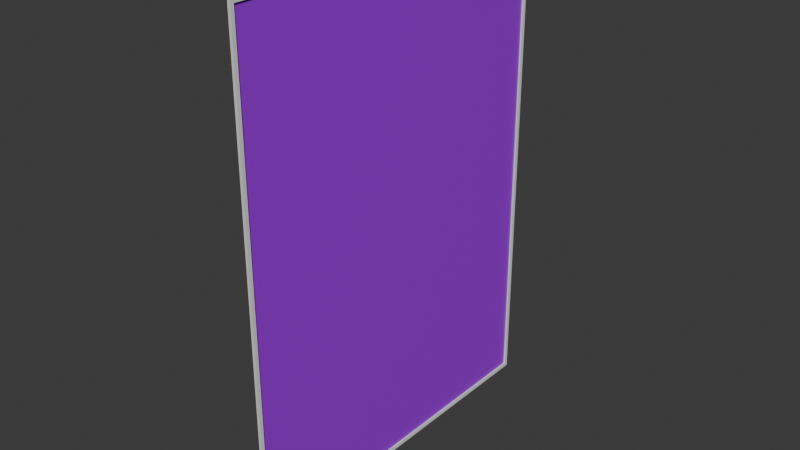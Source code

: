 # Source: Spiegel.blend  (saved by Blender 4.1.23; exported with 4.5.12 LTS)
import bpy
from mathutils import Matrix  # noqa: F401  (used for matrix-valued properties, if any)

bpy.ops.wm.read_factory_settings(use_empty=True)
scene = bpy.context.scene
scene.name = 'Scene'

# ---- collections
col_collection = bpy.data.collections.new('Collection'); scene.collection.children.link(col_collection)

# ---- materials (node trees are filled in below, after node groups)
mat_material = bpy.data.materials.new('Material')
mat_material.alpha_threshold = 0.0
mat_material.use_transparent_shadow = False
mat_material.roughness = 0.5
mat_material.line_color = (0.0, 0.0, 0.0, 1.0)
mat_spiegel = bpy.data.materials.new('Spiegel')
mat_spiegel.use_transparent_shadow = False

# ---- material node trees
mat_material.use_nodes = True; mat_material.node_tree.nodes.clear()
_N = mat_material.node_tree.nodes; _L = mat_material.node_tree.links
n0 = _N.new('ShaderNodeOutputMaterial'); n0.name = 'Material Output'; n0.location = (300, 300)
n1 = _N.new('ShaderNodeBsdfPrincipled'); n1.name = 'Principled BSDF'; n1.location = (10, 300)
n1.inputs[3].default_value = 1.45
_L.new(n1.outputs[0], n0.inputs[0])
n0.is_active_output = True
mat_spiegel.use_nodes = True; mat_spiegel.node_tree.nodes.clear()
_N = mat_spiegel.node_tree.nodes; _L = mat_spiegel.node_tree.links
n0 = _N.new('ShaderNodeBsdfPrincipled'); n0.name = 'Principled BSDF'; n0.location = (10, 300)
n0.inputs[0].default_value = (0.3717, 0.0, 0.8002, 1.0)
n1 = _N.new('ShaderNodeOutputMaterial'); n1.name = 'Material Output'; n1.location = (300, 300)
_L.new(n0.outputs[0], n1.inputs[0])
n1.is_active_output = True

# ---- world
world_world = bpy.data.worlds.new('World'); scene.world = world_world
world_world.use_nodes = True; world_world.node_tree.nodes.clear()
_N = world_world.node_tree.nodes; _L = world_world.node_tree.links
n0 = _N.new('ShaderNodeOutputWorld'); n0.name = 'World Output'; n0.location = (300, 300)
n1 = _N.new('ShaderNodeBackground'); n1.name = 'Background'; n1.location = (10, 300)
n1.inputs[0].default_value = (0.05088, 0.05088, 0.05088, 1.0)
_L.new(n1.outputs[0], n0.inputs[0])
n0.is_active_output = True
world_world.color = (0.05088, 0.05088, 0.05088)
world_world.use_sun_shadow = False
world_world.sun_shadow_jitter_overblur = 0.0

# ---- meshes
me_cube = bpy.data.meshes.new('Cube')
me_cube.from_pydata([(0.003111, 0.2691, 0.3654), (0.003111, 0.2691, -0.3581), (0.003111, -0.2675, 0.3654), (0.003111, -0.2675, -0.3581), (-0.0005733, 0.2748, 0.3711), (-0.0005733, 0.2748, -0.3637), (-0.0005733, -0.2731, 0.3711), (-0.0005733, -0.2731, -0.3637), (0.003111, 0.2748, 0.3711), (0.003111, 0.2748, -0.3637), (0.003111, -0.2731, 0.3711), (0.003111, -0.2731, -0.3637), (0.0004241, 0.2691, 0.3654), (0.0004241, 0.2691, -0.3581), (0.0004241, -0.2675, 0.3654), (0.0004241, -0.2675, -0.3581)], [], [(8, 4, 6, 10), (11, 10, 6, 7), (7, 6, 4, 5), (5, 9, 11, 7), (0, 2, 14, 12), (5, 4, 8, 9), (0, 1, 9, 8), (3, 2, 10, 11), (2, 0, 8, 10), (1, 3, 11, 9), (13, 12, 14, 15), (1, 0, 12, 13), (3, 1, 13, 15), (2, 3, 15, 14)])
me_cube.polygons.foreach_set('material_index', [0, 0, 0, 0, 0, 0, 0, 0, 0, 0, 1, 0, 0, 0])
_uv = me_cube.uv_layers.new(name='UVMap')
_uv.uv.foreach_set('vector', [0.759, 0.3757, 0.7565, 0.3757, 0.7565, 4.829e-09, 0.759, 5.05e-09, 0.7515, 0.5039, 0.7515, 4.387e-09, 0.754, 4.608e-09, 0.754, 0.5039, -3.179e-09, 0.5039, 4.087e-08, 3.573e-15, 0.3757, 3.285e-08, 0.3757, 0.5039, 0.759, 0.7515, 0.7565, 0.7515, 0.7565, 0.3757, 0.759, 0.3757, 0.7627, 0.368, 0.7627, 5.372e-09, 0.7646, 5.533e-09, 0.7646, 0.368, 0.754, 0.5039, 0.754, 4.608e-09, 0.7565, 4.829e-09, 0.7565, 0.5039, 0.3796, 0.003882, 0.3796, 0.5, 0.3757, 0.5039, 0.3757, 1.241e-08, 0.7476, 0.5, 0.7476, 0.003882, 0.7515, 4.526e-08, 0.7515, 0.5039, 0.7476, 0.003882, 0.3796, 0.003882, 0.3757, 1.241e-08, 0.7515, 4.526e-08, 0.3796, 0.5, 0.7476, 0.5, 0.7515, 0.5039, 0.3757, 0.5039, -5.679e-09, 1.0, 3.769e-08, 0.5043, 0.368, 0.5043, 0.368, 1.0, 0.7609, 0.4961, 0.7609, 5.211e-09, 0.7627, 5.372e-09, 0.7627, 0.4961, 0.7646, 0.368, 0.7646, 0.7359, 0.7627, 0.7359, 0.7627, 0.368, 0.7609, 5.211e-09, 0.7609, 0.4961, 0.759, 0.4961, 0.759, 5.05e-09])
me_cube.materials.append(mat_material)
me_cube.materials.append(mat_spiegel)
me_cube.use_mirror_vertex_groups = False
me_cube.update()

# ---- objects
ob_cube = bpy.data.objects.new('Cube', me_cube)

# ---- transforms, parenting, visibility, modifiers, constraints
ob_cube.location = (0.0, 0.0, 0.0)
ob_cube.lock_rotations_4d = False
ob_cube.empty_display_type = 'ARROWS'
ob_cube.lineart.crease_threshold = 0.0

# ---- collection membership
col_collection.objects.link(ob_cube)

# ---- scene / render settings (as saved in the file)
scene.frame_start = 1; scene.frame_end = 250; scene.frame_set(1)
scene.render.engine = 'BLENDER_EEVEE_NEXT'
scene.cycles.sampling_pattern = 'TABULATED_SOBOL'
scene.eevee.ray_tracing_options.trace_max_roughness = 0.0
bpy.context.view_layer.update()

# ---- added for rendering (the .blend has no active camera and no usable light): camera, sun
cam_auto = bpy.data.cameras.new('AutoCamera')
cam_auto.lens = 50.0
cam_auto.sensor_width = 36.0
cam_auto.clip_end = 1000.0
ob_auto_camera = bpy.data.objects.new('AutoCamera', cam_auto)
scene.collection.objects.link(ob_auto_camera)
ob_auto_camera.location = (0.849364, -1.01688, 0.682151)
ob_auto_camera.rotation_euler = (1.09748, -7.21219e-08, 0.694738)
scene.camera = ob_auto_camera
light_auto_sun = bpy.data.lights.new('AutoSun', 'SUN')
light_auto_sun.energy = 3.0
light_auto_sun.angle = 0.0523599
ob_auto_sun = bpy.data.objects.new('AutoSun', light_auto_sun)
scene.collection.objects.link(ob_auto_sun)
ob_auto_sun.rotation_euler = (0.872665, 0.174533, 0.523599)
bpy.context.view_layer.update()
